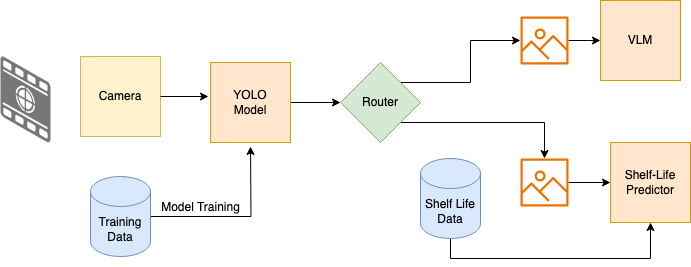

The diagram above was exported from draw.io. Its source (the exported page's mxGraphModel, read from the mxfile embedded in the PNG):
<mxGraphModel dx="948" dy="610" grid="1" gridSize="10" guides="1" tooltips="1" connect="1" arrows="1" fold="1" page="1" pageScale="1" pageWidth="827" pageHeight="1169" math="0" shadow="0">
  <root>
    <mxCell id="0" />
    <mxCell id="1" parent="0" />
    <mxCell id="sS2RX4tA2GBoWhDDxEhO-1" value="&lt;span&gt;Camera&lt;/span&gt;" style="whiteSpace=wrap;html=1;aspect=fixed;fillColor=#fff2cc;strokeColor=#d6b656;" vertex="1" parent="1">
      <mxGeometry x="140" y="150" width="80" height="80" as="geometry" />
    </mxCell>
    <mxCell id="sS2RX4tA2GBoWhDDxEhO-11" style="edgeStyle=orthogonalEdgeStyle;rounded=0;orthogonalLoop=1;jettySize=auto;html=1;entryX=0;entryY=0.5;entryDx=0;entryDy=0;" edge="1" parent="1" source="sS2RX4tA2GBoWhDDxEhO-2" target="sS2RX4tA2GBoWhDDxEhO-10">
      <mxGeometry relative="1" as="geometry" />
    </mxCell>
    <mxCell id="sS2RX4tA2GBoWhDDxEhO-2" value="YOLO&lt;div&gt;Model&lt;/div&gt;" style="whiteSpace=wrap;html=1;aspect=fixed;fillColor=#ffe6cc;strokeColor=#d79b00;" vertex="1" parent="1">
      <mxGeometry x="270" y="156" width="80" height="80" as="geometry" />
    </mxCell>
    <mxCell id="sS2RX4tA2GBoWhDDxEhO-3" style="edgeStyle=orthogonalEdgeStyle;rounded=0;orthogonalLoop=1;jettySize=auto;html=1;exitX=1;exitY=0.5;exitDx=0;exitDy=0;entryX=-0.025;entryY=0.425;entryDx=0;entryDy=0;entryPerimeter=0;" edge="1" parent="1" source="sS2RX4tA2GBoWhDDxEhO-1" target="sS2RX4tA2GBoWhDDxEhO-2">
      <mxGeometry relative="1" as="geometry" />
    </mxCell>
    <mxCell id="sS2RX4tA2GBoWhDDxEhO-7" style="edgeStyle=orthogonalEdgeStyle;rounded=0;orthogonalLoop=1;jettySize=auto;html=1;" edge="1" parent="1" source="sS2RX4tA2GBoWhDDxEhO-5">
      <mxGeometry relative="1" as="geometry">
        <mxPoint x="660" y="134" as="targetPoint" />
      </mxGeometry>
    </mxCell>
    <mxCell id="sS2RX4tA2GBoWhDDxEhO-5" value="" style="sketch=0;outlineConnect=0;fontColor=#232F3E;gradientColor=none;fillColor=#ED7100;strokeColor=none;dashed=0;verticalLabelPosition=bottom;verticalAlign=top;align=center;html=1;fontSize=12;fontStyle=0;aspect=fixed;pointerEvents=1;shape=mxgraph.aws4.container_registry_image;" vertex="1" parent="1">
      <mxGeometry x="580" y="110" width="48" height="48" as="geometry" />
    </mxCell>
    <mxCell id="sS2RX4tA2GBoWhDDxEhO-6" value="" style="verticalLabelPosition=bottom;html=1;verticalAlign=top;strokeWidth=1;align=center;outlineConnect=0;dashed=0;outlineConnect=0;shape=mxgraph.aws3d.image;strokeColor=none;fillColor=#777777;aspect=fixed;" vertex="1" parent="1">
      <mxGeometry x="60" y="150" width="50" height="86" as="geometry" />
    </mxCell>
    <mxCell id="sS2RX4tA2GBoWhDDxEhO-9" value="VLM" style="whiteSpace=wrap;html=1;aspect=fixed;fillColor=#ffe6cc;strokeColor=#d79b00;" vertex="1" parent="1">
      <mxGeometry x="660" y="94" width="80" height="80" as="geometry" />
    </mxCell>
    <mxCell id="sS2RX4tA2GBoWhDDxEhO-12" style="edgeStyle=orthogonalEdgeStyle;rounded=0;orthogonalLoop=1;jettySize=auto;html=1;exitX=1;exitY=0;exitDx=0;exitDy=0;" edge="1" parent="1" source="sS2RX4tA2GBoWhDDxEhO-10" target="sS2RX4tA2GBoWhDDxEhO-5">
      <mxGeometry relative="1" as="geometry" />
    </mxCell>
    <mxCell id="sS2RX4tA2GBoWhDDxEhO-16" style="edgeStyle=orthogonalEdgeStyle;rounded=0;orthogonalLoop=1;jettySize=auto;html=1;exitX=1;exitY=1;exitDx=0;exitDy=0;" edge="1" parent="1" source="sS2RX4tA2GBoWhDDxEhO-10" target="sS2RX4tA2GBoWhDDxEhO-15">
      <mxGeometry relative="1" as="geometry" />
    </mxCell>
    <mxCell id="sS2RX4tA2GBoWhDDxEhO-10" value="Router" style="rhombus;whiteSpace=wrap;html=1;fillColor=#d5e8d4;strokeColor=#82b366;" vertex="1" parent="1">
      <mxGeometry x="400" y="156" width="80" height="80" as="geometry" />
    </mxCell>
    <mxCell id="sS2RX4tA2GBoWhDDxEhO-14" value="Shelf-Life&lt;div&gt;Predictor&lt;/div&gt;" style="whiteSpace=wrap;html=1;aspect=fixed;fillColor=#ffe6cc;strokeColor=#d79b00;" vertex="1" parent="1">
      <mxGeometry x="670" y="236" width="80" height="80" as="geometry" />
    </mxCell>
    <mxCell id="sS2RX4tA2GBoWhDDxEhO-17" style="edgeStyle=orthogonalEdgeStyle;rounded=0;orthogonalLoop=1;jettySize=auto;html=1;entryX=0;entryY=0.5;entryDx=0;entryDy=0;" edge="1" parent="1" source="sS2RX4tA2GBoWhDDxEhO-15" target="sS2RX4tA2GBoWhDDxEhO-14">
      <mxGeometry relative="1" as="geometry" />
    </mxCell>
    <mxCell id="sS2RX4tA2GBoWhDDxEhO-15" value="" style="sketch=0;outlineConnect=0;fontColor=#232F3E;gradientColor=none;fillColor=#ED7100;strokeColor=none;dashed=0;verticalLabelPosition=bottom;verticalAlign=top;align=center;html=1;fontSize=12;fontStyle=0;aspect=fixed;pointerEvents=1;shape=mxgraph.aws4.container_registry_image;" vertex="1" parent="1">
      <mxGeometry x="580" y="252" width="48" height="48" as="geometry" />
    </mxCell>
    <mxCell id="sS2RX4tA2GBoWhDDxEhO-19" style="edgeStyle=orthogonalEdgeStyle;rounded=0;orthogonalLoop=1;jettySize=auto;html=1;" edge="1" parent="1" source="sS2RX4tA2GBoWhDDxEhO-18">
      <mxGeometry relative="1" as="geometry">
        <mxPoint x="310" y="240" as="targetPoint" />
      </mxGeometry>
    </mxCell>
    <mxCell id="sS2RX4tA2GBoWhDDxEhO-18" value="Training&lt;div&gt;Data&lt;/div&gt;" style="shape=cylinder3;whiteSpace=wrap;html=1;boundedLbl=1;backgroundOutline=1;size=15;fillColor=#dae8fc;strokeColor=#6c8ebf;" vertex="1" parent="1">
      <mxGeometry x="150" y="270" width="60" height="80" as="geometry" />
    </mxCell>
    <mxCell id="sS2RX4tA2GBoWhDDxEhO-20" value="Model Training" style="text;html=1;align=center;verticalAlign=middle;resizable=0;points=[];autosize=1;strokeColor=none;fillColor=none;" vertex="1" parent="1">
      <mxGeometry x="210" y="286" width="100" height="30" as="geometry" />
    </mxCell>
    <mxCell id="sS2RX4tA2GBoWhDDxEhO-23" style="edgeStyle=orthogonalEdgeStyle;rounded=0;orthogonalLoop=1;jettySize=auto;html=1;exitX=0.5;exitY=1;exitDx=0;exitDy=0;exitPerimeter=0;entryX=0.5;entryY=1;entryDx=0;entryDy=0;" edge="1" parent="1" source="sS2RX4tA2GBoWhDDxEhO-21" target="sS2RX4tA2GBoWhDDxEhO-14">
      <mxGeometry relative="1" as="geometry" />
    </mxCell>
    <mxCell id="sS2RX4tA2GBoWhDDxEhO-21" value="Shelf Life&lt;div&gt;Data&lt;/div&gt;" style="shape=cylinder3;whiteSpace=wrap;html=1;boundedLbl=1;backgroundOutline=1;size=15;fillColor=#dae8fc;strokeColor=#6c8ebf;" vertex="1" parent="1">
      <mxGeometry x="480" y="252" width="60" height="80" as="geometry" />
    </mxCell>
  </root>
</mxGraphModel>